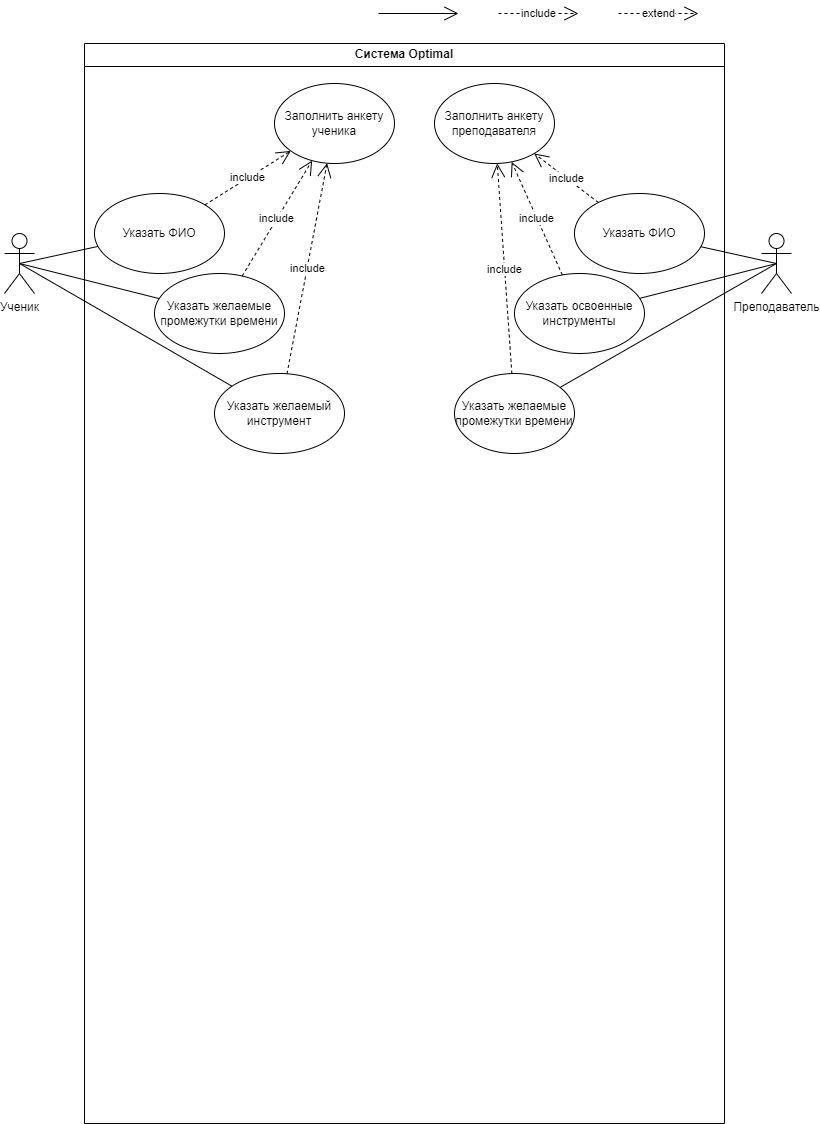

The diagram above was exported from draw.io. Its source (the exported page's mxGraphModel, read from the mxfile embedded in the PNG):
<mxGraphModel dx="789" dy="887" grid="1" gridSize="10" guides="1" tooltips="1" connect="1" arrows="1" fold="1" page="1" pageScale="1" pageWidth="827" pageHeight="1169" math="0" shadow="0">
  <root>
    <mxCell id="WIyWlLk6GJQsqaUBKTNV-0" />
    <mxCell id="WIyWlLk6GJQsqaUBKTNV-1" parent="WIyWlLk6GJQsqaUBKTNV-0" />
    <mxCell id="krtc9g2bstwBj-4F9eUw-6" value="Ученик&lt;br&gt;" style="shape=umlActor;verticalLabelPosition=bottom;verticalAlign=top;html=1;" parent="WIyWlLk6GJQsqaUBKTNV-1" vertex="1">
      <mxGeometry x="40" y="260" width="30" height="60" as="geometry" />
    </mxCell>
    <mxCell id="krtc9g2bstwBj-4F9eUw-16" value="" style="endArrow=open;endFill=1;endSize=12;html=1;rounded=0;" parent="WIyWlLk6GJQsqaUBKTNV-1" edge="1">
      <mxGeometry width="160" relative="1" as="geometry">
        <mxPoint x="414" y="40" as="sourcePoint" />
        <mxPoint x="494" y="40" as="targetPoint" />
      </mxGeometry>
    </mxCell>
    <mxCell id="krtc9g2bstwBj-4F9eUw-19" value="Преподаватель" style="shape=umlActor;verticalLabelPosition=bottom;verticalAlign=top;html=1;" parent="WIyWlLk6GJQsqaUBKTNV-1" vertex="1">
      <mxGeometry x="797" y="260" width="30" height="60" as="geometry" />
    </mxCell>
    <mxCell id="krtc9g2bstwBj-4F9eUw-43" value="include" style="endArrow=open;endSize=12;dashed=1;html=1;rounded=0;" parent="WIyWlLk6GJQsqaUBKTNV-1" edge="1">
      <mxGeometry width="160" relative="1" as="geometry">
        <mxPoint x="534" y="40" as="sourcePoint" />
        <mxPoint x="614" y="40" as="targetPoint" />
      </mxGeometry>
    </mxCell>
    <mxCell id="krtc9g2bstwBj-4F9eUw-47" value="extend" style="endArrow=open;endSize=12;dashed=1;html=1;rounded=0;" parent="WIyWlLk6GJQsqaUBKTNV-1" edge="1">
      <mxGeometry width="160" relative="1" as="geometry">
        <mxPoint x="654" y="40" as="sourcePoint" />
        <mxPoint x="734" y="40" as="targetPoint" />
      </mxGeometry>
    </mxCell>
    <mxCell id="SvJ2kyIWWU8BiTVmHB7T-8" value="Система Optimal" style="swimlane;whiteSpace=wrap;html=1;" vertex="1" parent="WIyWlLk6GJQsqaUBKTNV-1">
      <mxGeometry x="120" y="70" width="640" height="1080" as="geometry" />
    </mxCell>
    <mxCell id="krtc9g2bstwBj-4F9eUw-4" value="Указать желаемые промежутки времени" style="ellipse;whiteSpace=wrap;html=1;" parent="SvJ2kyIWWU8BiTVmHB7T-8" vertex="1">
      <mxGeometry x="70" y="230" width="130" height="80" as="geometry" />
    </mxCell>
    <mxCell id="SvJ2kyIWWU8BiTVmHB7T-10" value="Указать желаемые промежутки времени" style="ellipse;whiteSpace=wrap;html=1;" vertex="1" parent="SvJ2kyIWWU8BiTVmHB7T-8">
      <mxGeometry x="370" y="330" width="120" height="80" as="geometry" />
    </mxCell>
    <mxCell id="SvJ2kyIWWU8BiTVmHB7T-13" value="Заполнить анкету ученика" style="ellipse;whiteSpace=wrap;html=1;" vertex="1" parent="SvJ2kyIWWU8BiTVmHB7T-8">
      <mxGeometry x="190" y="40" width="120" height="80" as="geometry" />
    </mxCell>
    <mxCell id="SvJ2kyIWWU8BiTVmHB7T-14" value="include" style="endArrow=open;endSize=12;dashed=1;html=1;rounded=0;" edge="1" parent="SvJ2kyIWWU8BiTVmHB7T-8" source="krtc9g2bstwBj-4F9eUw-4" target="SvJ2kyIWWU8BiTVmHB7T-13">
      <mxGeometry width="160" relative="1" as="geometry">
        <mxPoint x="184" y="-20" as="sourcePoint" />
        <mxPoint x="264" y="-20" as="targetPoint" />
      </mxGeometry>
    </mxCell>
    <mxCell id="SvJ2kyIWWU8BiTVmHB7T-15" value="include" style="endArrow=open;endSize=12;dashed=1;html=1;rounded=0;" edge="1" parent="SvJ2kyIWWU8BiTVmHB7T-8" source="SvJ2kyIWWU8BiTVmHB7T-10" target="SvJ2kyIWWU8BiTVmHB7T-22">
      <mxGeometry width="160" relative="1" as="geometry">
        <mxPoint x="134" y="-20" as="sourcePoint" />
        <mxPoint x="550" y="120" as="targetPoint" />
      </mxGeometry>
    </mxCell>
    <mxCell id="SvJ2kyIWWU8BiTVmHB7T-16" value="Указать желаемый инструмент" style="ellipse;whiteSpace=wrap;html=1;" vertex="1" parent="SvJ2kyIWWU8BiTVmHB7T-8">
      <mxGeometry x="130" y="330" width="130" height="80" as="geometry" />
    </mxCell>
    <mxCell id="SvJ2kyIWWU8BiTVmHB7T-19" value="Указать ФИО" style="ellipse;whiteSpace=wrap;html=1;" vertex="1" parent="SvJ2kyIWWU8BiTVmHB7T-8">
      <mxGeometry x="10" y="150" width="130" height="80" as="geometry" />
    </mxCell>
    <mxCell id="SvJ2kyIWWU8BiTVmHB7T-20" value="include" style="endArrow=open;endSize=12;dashed=1;html=1;rounded=0;" edge="1" parent="SvJ2kyIWWU8BiTVmHB7T-8" source="SvJ2kyIWWU8BiTVmHB7T-16" target="SvJ2kyIWWU8BiTVmHB7T-13">
      <mxGeometry width="160" relative="1" as="geometry">
        <mxPoint x="305.85192601213726" y="302.11410625963777" as="sourcePoint" />
        <mxPoint x="369.2522769936411" y="187.53239779801993" as="targetPoint" />
      </mxGeometry>
    </mxCell>
    <mxCell id="SvJ2kyIWWU8BiTVmHB7T-21" value="include" style="endArrow=open;endSize=12;dashed=1;html=1;rounded=0;" edge="1" parent="SvJ2kyIWWU8BiTVmHB7T-8" source="SvJ2kyIWWU8BiTVmHB7T-19" target="SvJ2kyIWWU8BiTVmHB7T-13">
      <mxGeometry width="160" relative="1" as="geometry">
        <mxPoint x="305.85192601213726" y="302.11410625963777" as="sourcePoint" />
        <mxPoint x="369.2522769936411" y="187.53239779801993" as="targetPoint" />
      </mxGeometry>
    </mxCell>
    <mxCell id="SvJ2kyIWWU8BiTVmHB7T-22" value="Заполнить анкету преподавателя" style="ellipse;whiteSpace=wrap;html=1;" vertex="1" parent="SvJ2kyIWWU8BiTVmHB7T-8">
      <mxGeometry x="350" y="40" width="120" height="80" as="geometry" />
    </mxCell>
    <mxCell id="SvJ2kyIWWU8BiTVmHB7T-23" value="Указать ФИО" style="ellipse;whiteSpace=wrap;html=1;" vertex="1" parent="SvJ2kyIWWU8BiTVmHB7T-8">
      <mxGeometry x="490" y="150" width="130" height="80" as="geometry" />
    </mxCell>
    <mxCell id="SvJ2kyIWWU8BiTVmHB7T-24" value="include" style="endArrow=open;endSize=12;dashed=1;html=1;rounded=0;" edge="1" source="SvJ2kyIWWU8BiTVmHB7T-23" parent="SvJ2kyIWWU8BiTVmHB7T-8" target="SvJ2kyIWWU8BiTVmHB7T-22">
      <mxGeometry width="160" relative="1" as="geometry">
        <mxPoint x="607.3519260121373" y="462.11410625963777" as="sourcePoint" />
        <mxPoint x="445.6261842344104" y="99.33762762257379" as="targetPoint" />
      </mxGeometry>
    </mxCell>
    <mxCell id="SvJ2kyIWWU8BiTVmHB7T-27" value="Указать освоенные инструменты" style="ellipse;whiteSpace=wrap;html=1;" vertex="1" parent="SvJ2kyIWWU8BiTVmHB7T-8">
      <mxGeometry x="430" y="230" width="130" height="80" as="geometry" />
    </mxCell>
    <mxCell id="SvJ2kyIWWU8BiTVmHB7T-29" value="include" style="endArrow=open;endSize=12;dashed=1;html=1;rounded=0;" edge="1" parent="SvJ2kyIWWU8BiTVmHB7T-8" source="SvJ2kyIWWU8BiTVmHB7T-27" target="SvJ2kyIWWU8BiTVmHB7T-22">
      <mxGeometry width="160" relative="1" as="geometry">
        <mxPoint x="663.8615721283479" y="239.0306217145992" as="sourcePoint" />
        <mxPoint x="599.6812906373318" y="190.00292706725077" as="targetPoint" />
      </mxGeometry>
    </mxCell>
    <mxCell id="SvJ2kyIWWU8BiTVmHB7T-9" value="" style="endArrow=none;html=1;rounded=0;exitX=0.5;exitY=0.5;exitDx=0;exitDy=0;exitPerimeter=0;" edge="1" parent="WIyWlLk6GJQsqaUBKTNV-1" source="krtc9g2bstwBj-4F9eUw-6" target="krtc9g2bstwBj-4F9eUw-4">
      <mxGeometry width="50" height="50" relative="1" as="geometry">
        <mxPoint x="390" y="450" as="sourcePoint" />
        <mxPoint x="440" y="400" as="targetPoint" />
      </mxGeometry>
    </mxCell>
    <mxCell id="SvJ2kyIWWU8BiTVmHB7T-11" value="" style="endArrow=none;html=1;rounded=0;exitX=0.5;exitY=0.5;exitDx=0;exitDy=0;exitPerimeter=0;" edge="1" target="SvJ2kyIWWU8BiTVmHB7T-10" parent="WIyWlLk6GJQsqaUBKTNV-1" source="krtc9g2bstwBj-4F9eUw-19">
      <mxGeometry width="50" height="50" relative="1" as="geometry">
        <mxPoint x="105" y="485" as="sourcePoint" />
        <mxPoint x="440" y="490" as="targetPoint" />
      </mxGeometry>
    </mxCell>
    <mxCell id="SvJ2kyIWWU8BiTVmHB7T-17" value="" style="endArrow=none;html=1;rounded=0;exitX=0.5;exitY=0.5;exitDx=0;exitDy=0;exitPerimeter=0;" edge="1" parent="WIyWlLk6GJQsqaUBKTNV-1" source="krtc9g2bstwBj-4F9eUw-6" target="SvJ2kyIWWU8BiTVmHB7T-16">
      <mxGeometry width="50" height="50" relative="1" as="geometry">
        <mxPoint x="65" y="300" as="sourcePoint" />
        <mxPoint x="130" y="300" as="targetPoint" />
      </mxGeometry>
    </mxCell>
    <mxCell id="SvJ2kyIWWU8BiTVmHB7T-18" value="" style="endArrow=none;html=1;rounded=0;exitX=0.5;exitY=0.5;exitDx=0;exitDy=0;exitPerimeter=0;" edge="1" target="SvJ2kyIWWU8BiTVmHB7T-19" parent="WIyWlLk6GJQsqaUBKTNV-1" source="krtc9g2bstwBj-4F9eUw-6">
      <mxGeometry width="50" height="50" relative="1" as="geometry">
        <mxPoint x="30" y="60" as="sourcePoint" />
        <mxPoint x="105" y="70" as="targetPoint" />
      </mxGeometry>
    </mxCell>
    <mxCell id="SvJ2kyIWWU8BiTVmHB7T-25" value="" style="endArrow=none;html=1;rounded=0;exitX=0.5;exitY=0.5;exitDx=0;exitDy=0;exitPerimeter=0;" edge="1" target="SvJ2kyIWWU8BiTVmHB7T-23" parent="WIyWlLk6GJQsqaUBKTNV-1" source="krtc9g2bstwBj-4F9eUw-19">
      <mxGeometry width="50" height="50" relative="1" as="geometry">
        <mxPoint x="878.5" y="270" as="sourcePoint" />
        <mxPoint x="456.5" y="230" as="targetPoint" />
      </mxGeometry>
    </mxCell>
    <mxCell id="SvJ2kyIWWU8BiTVmHB7T-28" value="" style="endArrow=none;html=1;rounded=0;exitX=0.5;exitY=0.5;exitDx=0;exitDy=0;exitPerimeter=0;" edge="1" target="SvJ2kyIWWU8BiTVmHB7T-27" parent="WIyWlLk6GJQsqaUBKTNV-1" source="krtc9g2bstwBj-4F9eUw-19">
      <mxGeometry width="50" height="50" relative="1" as="geometry">
        <mxPoint x="726" y="574" as="sourcePoint" />
        <mxPoint x="330.5" y="514" as="targetPoint" />
      </mxGeometry>
    </mxCell>
  </root>
</mxGraphModel>